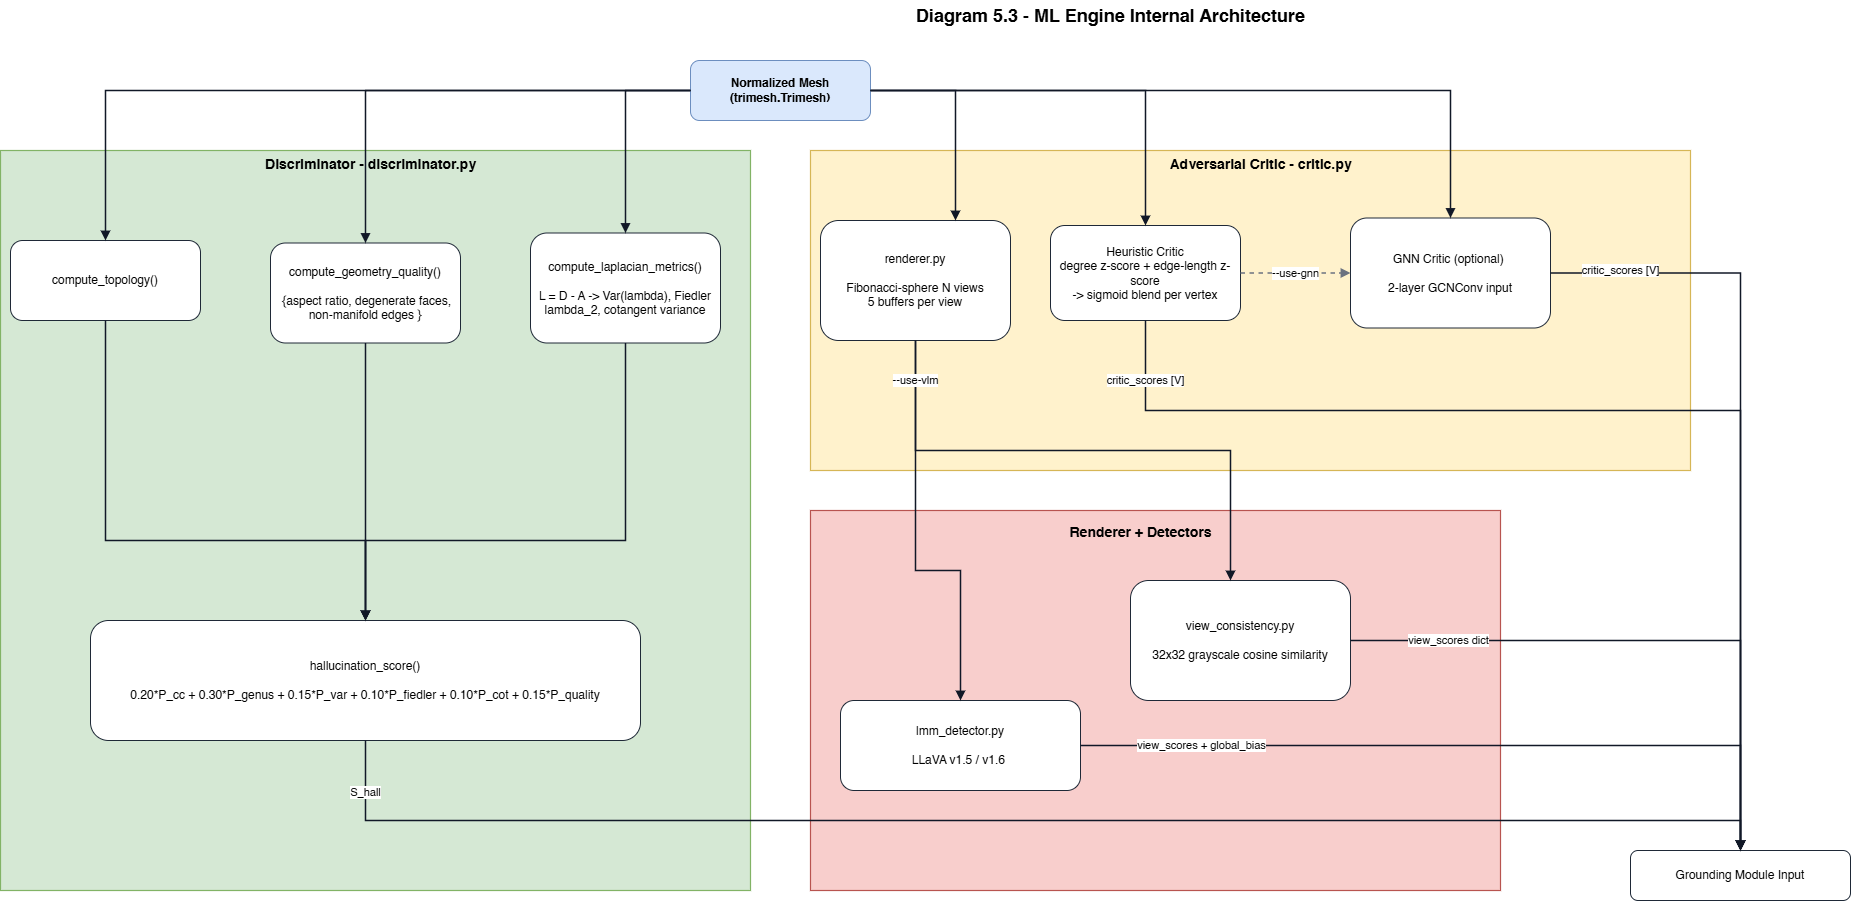

The diagram above was exported from draw.io. Its source (the exported page's mxGraphModel, read from the mxfile embedded in the PNG):
<mxGraphModel dx="1717" dy="945" grid="1" gridSize="10" guides="1" tooltips="1" connect="1" arrows="1" fold="1" page="1" pageScale="1" pageWidth="1900" pageHeight="1080" math="0" shadow="0">
  <root>
    <mxCell id="0" />
    <mxCell id="1" parent="0" />
    <mxCell id="2" parent="1" style="text;html=1;strokeColor=none;fillColor=none;align=center;verticalAlign=middle;fontSize=18;fontStyle=1;" value="Diagram 5.3 - ML Engine Internal Architecture" vertex="1">
      <mxGeometry height="30" width="900" x="680" y="30" as="geometry" />
    </mxCell>
    <mxCell id="3" parent="1" style="rounded=1;whiteSpace=wrap;html=1;fillColor=#dae8fc;strokeColor=#6c8ebf;fontSize=12;align=center;verticalAlign=middle;fontStyle=1;" value="Normalized Mesh&#10;(trimesh.Trimesh)" vertex="1">
      <mxGeometry height="60" width="180" x="710" y="90" as="geometry" />
    </mxCell>
    <mxCell id="4" parent="1" style="rounded=1;whiteSpace=wrap;html=1;fillColor=#ffffff;strokeColor=#1f2937;fontSize=12;align=center;verticalAlign=middle;" value="Grounding Module Input" vertex="1">
      <mxGeometry height="50" width="220" x="1650" y="880" as="geometry" />
    </mxCell>
    <mxCell id="5" parent="1" style="rounded=0;whiteSpace=wrap;html=1;fillColor=#d5e8d4;strokeColor=#82b366;strokeWidth=1.2;" value="" vertex="1">
      <mxGeometry height="740" width="750" x="20" y="180" as="geometry" />
    </mxCell>
    <mxCell id="7" parent="1" style="rounded=1;whiteSpace=wrap;html=1;fillColor=#ffffff;strokeColor=#1f2937;fontSize=12;align=center;verticalAlign=middle;" value="compute_topology()" vertex="1">
      <mxGeometry height="80" width="190" x="30" y="270" as="geometry" />
    </mxCell>
    <mxCell id="8" parent="1" style="rounded=1;whiteSpace=wrap;html=1;fillColor=#ffffff;strokeColor=#1f2937;fontSize=12;align=center;verticalAlign=middle;" value="compute_laplacian_metrics()&lt;br&gt;&lt;br&gt;&lt;div&gt;L = D - A -&amp;gt; Var(lambda), Fiedler lambda_2,&amp;nbsp;cotangent variance&lt;/div&gt;" vertex="1">
      <mxGeometry height="110" width="190" x="550" y="262.5" as="geometry" />
    </mxCell>
    <mxCell id="9" parent="1" style="rounded=1;whiteSpace=wrap;html=1;fillColor=#ffffff;strokeColor=#1f2937;fontSize=12;align=center;verticalAlign=middle;" value="compute_geometry_quality()&lt;div&gt;&lt;br&gt;&amp;nbsp;{aspect ratio,&amp;nbsp;degenerate faces,&lt;br&gt;non-manifold edges }&lt;/div&gt;" vertex="1">
      <mxGeometry height="100" width="190" x="290" y="272.5" as="geometry" />
    </mxCell>
    <mxCell id="10" parent="1" style="rounded=1;whiteSpace=wrap;html=1;fillColor=#ffffff;strokeColor=#1f2937;fontSize=12;align=center;verticalAlign=middle;" value="hallucination_score()&lt;br&gt;&lt;br&gt;&lt;div&gt;0.20*P_cc + 0.30*P_genus + 0.15*P_var + 0.10*P_fiedler +&amp;nbsp;0.10*P_cot + 0.15*P_quality&lt;/div&gt;" vertex="1">
      <mxGeometry height="120" width="550" x="110" y="650" as="geometry" />
    </mxCell>
    <mxCell id="11" edge="1" parent="1" source="7" style="edgeStyle=orthogonalEdgeStyle;rounded=0;orthogonalLoop=1;jettySize=auto;html=1;endArrow=block;endFill=1;strokeWidth=1.5;strokeColor=#111827;" target="10" value="">
      <mxGeometry relative="1" as="geometry">
        <Array as="points">
          <mxPoint x="125" y="570" />
          <mxPoint x="385" y="570" />
        </Array>
      </mxGeometry>
    </mxCell>
    <mxCell id="12" edge="1" parent="1" source="8" style="edgeStyle=orthogonalEdgeStyle;rounded=0;orthogonalLoop=1;jettySize=auto;html=1;endArrow=block;endFill=1;strokeWidth=1.5;strokeColor=#111827;" target="10" value="">
      <mxGeometry relative="1" as="geometry">
        <Array as="points">
          <mxPoint x="645" y="570" />
          <mxPoint x="385" y="570" />
        </Array>
      </mxGeometry>
    </mxCell>
    <mxCell id="13" edge="1" parent="1" source="9" style="edgeStyle=orthogonalEdgeStyle;rounded=0;orthogonalLoop=1;jettySize=auto;html=1;endArrow=block;endFill=1;strokeWidth=1.5;strokeColor=#111827;" target="10" value="">
      <mxGeometry relative="1" as="geometry" />
    </mxCell>
    <mxCell id="14" parent="1" style="rounded=0;whiteSpace=wrap;html=1;fillColor=#fff2cc;strokeColor=#d6b656;strokeWidth=1.2;" value="" vertex="1">
      <mxGeometry height="320" width="880" x="830" y="180" as="geometry" />
    </mxCell>
    <mxCell id="15" parent="1" style="text;html=1;strokeColor=none;fillColor=none;align=center;verticalAlign=middle;fontSize=14;fontStyle=1;" value="Adversarial Critic - critic.py" vertex="1">
      <mxGeometry height="28" width="540" x="1010" y="180" as="geometry" />
    </mxCell>
    <mxCell id="16" parent="1" style="rounded=1;whiteSpace=wrap;html=1;fillColor=#ffffff;strokeColor=#1f2937;fontSize=12;align=center;verticalAlign=middle;" value="Heuristic Critic&#10;degree z-score + edge-length z-score&#10;-&amp;gt; sigmoid blend per vertex" vertex="1">
      <mxGeometry height="95" width="190" x="1070" y="255" as="geometry" />
    </mxCell>
    <mxCell id="17" parent="1" style="rounded=1;whiteSpace=wrap;html=1;fillColor=#ffffff;strokeColor=#1f2937;fontSize=12;align=center;verticalAlign=middle;" value="GNN Critic (optional)&amp;nbsp;&lt;div&gt;&lt;br&gt;2-layer GCNConv&amp;nbsp;input&lt;/div&gt;" vertex="1">
      <mxGeometry height="110" width="200" x="1370" y="247.5" as="geometry" />
    </mxCell>
    <mxCell id="18" edge="1" parent="1" source="16" style="edgeStyle=orthogonalEdgeStyle;rounded=0;orthogonalLoop=1;jettySize=auto;html=1;endArrow=block;endFill=1;strokeWidth=1.5;strokeColor=#6b7280;dashed=1;" target="17" value="--use-gnn">
      <mxGeometry relative="1" as="geometry" />
    </mxCell>
    <mxCell id="19" parent="1" style="rounded=0;whiteSpace=wrap;html=1;fillColor=#f8cecc;strokeColor=#b85450;strokeWidth=1.2;" value="" vertex="1">
      <mxGeometry height="380" width="690" x="830" y="540" as="geometry" />
    </mxCell>
    <mxCell id="20" parent="1" style="text;html=1;strokeColor=none;fillColor=none;align=center;verticalAlign=middle;fontSize=14;fontStyle=1;" value="Renderer + Detectors" vertex="1">
      <mxGeometry height="28" width="540" x="890" y="548" as="geometry" />
    </mxCell>
    <mxCell id="21" parent="1" style="rounded=1;whiteSpace=wrap;html=1;fillColor=#ffffff;strokeColor=#1f2937;fontSize=12;align=center;verticalAlign=middle;" value="renderer.py&lt;div&gt;&lt;br&gt;Fibonacci-sphere N views&lt;br&gt;5 buffers per view&lt;/div&gt;" vertex="1">
      <mxGeometry height="120" width="190" x="840" y="250" as="geometry" />
    </mxCell>
    <mxCell id="22" parent="1" style="rounded=1;whiteSpace=wrap;html=1;fillColor=#ffffff;strokeColor=#1f2937;fontSize=12;align=center;verticalAlign=middle;" value="view_consistency.py&lt;div&gt;&lt;br&gt;32x32 grayscale cosine similarity&lt;br&gt;&lt;/div&gt;" vertex="1">
      <mxGeometry height="120" width="220" x="1150" y="610" as="geometry" />
    </mxCell>
    <mxCell id="23" parent="1" style="rounded=1;whiteSpace=wrap;html=1;fillColor=#ffffff;strokeColor=#1f2937;fontSize=12;align=center;verticalAlign=middle;" value="lmm_detector.py&lt;div&gt;&lt;br&gt;LLaVA v1.5 / v1.6&amp;nbsp;&lt;/div&gt;" vertex="1">
      <mxGeometry height="90" width="240" x="860" y="730" as="geometry" />
    </mxCell>
    <mxCell id="24" edge="1" parent="1" source="21" style="edgeStyle=orthogonalEdgeStyle;rounded=0;orthogonalLoop=1;jettySize=auto;html=1;endArrow=block;endFill=1;strokeWidth=1.5;strokeColor=#111827;" target="22" value="">
      <mxGeometry relative="1" as="geometry">
        <Array as="points">
          <mxPoint x="935" y="480" />
          <mxPoint x="1250" y="480" />
        </Array>
      </mxGeometry>
    </mxCell>
    <mxCell id="25" edge="1" parent="1" source="21" style="edgeStyle=orthogonalEdgeStyle;rounded=0;orthogonalLoop=1;jettySize=auto;html=1;endArrow=block;endFill=1;strokeWidth=1.5;strokeColor=#111827;" target="23" value="--use-vlm">
      <mxGeometry relative="1" x="-0.8025" as="geometry">
        <mxPoint as="offset" />
        <Array as="points">
          <mxPoint x="935" y="600" />
          <mxPoint x="980" y="600" />
        </Array>
      </mxGeometry>
    </mxCell>
    <mxCell id="26" edge="1" parent="1" source="3" style="edgeStyle=orthogonalEdgeStyle;rounded=0;orthogonalLoop=1;jettySize=auto;html=1;endArrow=block;endFill=1;strokeWidth=1.5;strokeColor=#111827;" target="7" value="">
      <mxGeometry relative="1" as="geometry" />
    </mxCell>
    <mxCell id="27" edge="1" parent="1" source="3" style="edgeStyle=orthogonalEdgeStyle;rounded=0;orthogonalLoop=1;jettySize=auto;html=1;endArrow=block;endFill=1;strokeWidth=1.5;strokeColor=#111827;" target="8" value="">
      <mxGeometry relative="1" as="geometry">
        <Array as="points">
          <mxPoint x="645" y="120" />
        </Array>
      </mxGeometry>
    </mxCell>
    <mxCell id="28" edge="1" parent="1" source="3" style="edgeStyle=orthogonalEdgeStyle;rounded=0;orthogonalLoop=1;jettySize=auto;html=1;endArrow=block;endFill=1;strokeWidth=1.5;strokeColor=#111827;" target="9" value="">
      <mxGeometry relative="1" as="geometry" />
    </mxCell>
    <mxCell id="29" edge="1" parent="1" source="3" style="edgeStyle=orthogonalEdgeStyle;rounded=0;orthogonalLoop=1;jettySize=auto;html=1;endArrow=block;endFill=1;strokeWidth=1.5;strokeColor=#111827;" target="16" value="">
      <mxGeometry relative="1" as="geometry" />
    </mxCell>
    <mxCell id="30" edge="1" parent="1" source="3" style="edgeStyle=orthogonalEdgeStyle;rounded=0;orthogonalLoop=1;jettySize=auto;html=1;endArrow=block;endFill=1;strokeWidth=1.5;strokeColor=#111827;" target="17" value="">
      <mxGeometry relative="1" as="geometry" />
    </mxCell>
    <mxCell id="31" edge="1" parent="1" source="3" style="edgeStyle=orthogonalEdgeStyle;rounded=0;orthogonalLoop=1;jettySize=auto;html=1;endArrow=block;endFill=1;strokeWidth=1.5;strokeColor=#111827;" target="21" value="">
      <mxGeometry relative="1" as="geometry">
        <Array as="points">
          <mxPoint x="975" y="120" />
        </Array>
      </mxGeometry>
    </mxCell>
    <mxCell id="32" edge="1" parent="1" source="10" style="edgeStyle=orthogonalEdgeStyle;rounded=0;orthogonalLoop=1;jettySize=auto;html=1;endArrow=block;endFill=1;strokeWidth=1.5;strokeColor=#111827;" target="4" value="S_hall">
      <mxGeometry relative="1" x="-0.9308" as="geometry">
        <mxPoint as="offset" />
        <Array as="points">
          <mxPoint x="385" y="850" />
          <mxPoint x="1760" y="850" />
        </Array>
      </mxGeometry>
    </mxCell>
    <mxCell id="33" edge="1" parent="1" source="16" style="edgeStyle=orthogonalEdgeStyle;rounded=0;orthogonalLoop=1;jettySize=auto;html=1;endArrow=block;endFill=1;strokeWidth=1.5;strokeColor=#111827;" target="4" value="critic_scores [V]">
      <mxGeometry relative="1" x="-0.8933" as="geometry">
        <mxPoint as="offset" />
        <Array as="points">
          <mxPoint x="1165" y="440" />
          <mxPoint x="1760" y="440" />
        </Array>
      </mxGeometry>
    </mxCell>
    <mxCell id="34" edge="1" parent="1" source="17" style="edgeStyle=orthogonalEdgeStyle;rounded=0;orthogonalLoop=1;jettySize=auto;html=1;endArrow=block;endFill=1;strokeWidth=1.5;strokeColor=#111827;" target="4" value="critic_scores [V]">
      <mxGeometry relative="1" x="-0.8176" y="3" as="geometry">
        <mxPoint as="offset" />
        <Array as="points">
          <mxPoint x="1760" y="302" />
        </Array>
      </mxGeometry>
    </mxCell>
    <mxCell id="35" edge="1" parent="1" source="22" style="edgeStyle=orthogonalEdgeStyle;rounded=0;orthogonalLoop=1;jettySize=auto;html=1;endArrow=block;endFill=1;strokeWidth=1.5;strokeColor=#111827;" target="4" value="view_scores dict">
      <mxGeometry relative="1" x="-0.6735" as="geometry">
        <mxPoint as="offset" />
        <Array as="points">
          <mxPoint x="1760" y="670" />
        </Array>
      </mxGeometry>
    </mxCell>
    <mxCell id="36" edge="1" parent="1" source="23" style="edgeStyle=orthogonalEdgeStyle;rounded=0;orthogonalLoop=1;jettySize=auto;html=1;endArrow=block;endFill=1;strokeWidth=1.5;strokeColor=#111827;" target="4" value="view_scores + global_bias">
      <mxGeometry relative="1" x="-0.6849" as="geometry">
        <mxPoint x="1" as="offset" />
      </mxGeometry>
    </mxCell>
    <mxCell id="6" parent="1" style="text;html=1;align=center;verticalAlign=middle;fontSize=14;fontStyle=1;" value="Discriminator - discriminator.py" vertex="1">
      <mxGeometry height="28" width="500" x="140" y="180" as="geometry" />
    </mxCell>
  </root>
</mxGraphModel>